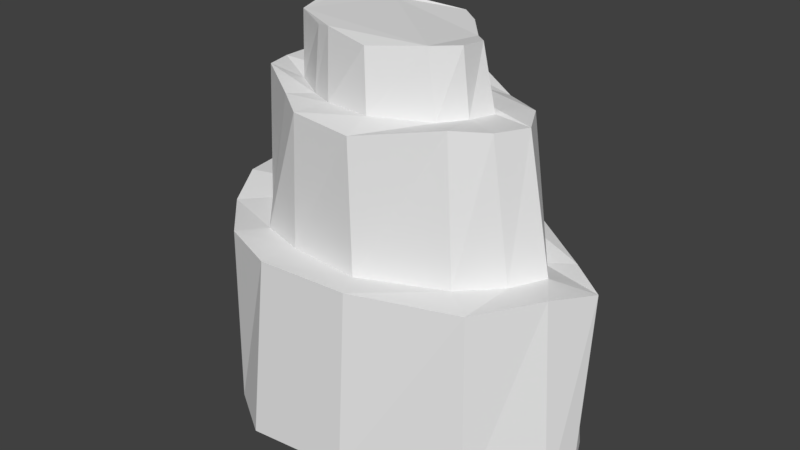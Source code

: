 # Source: Cliff2.blend  (saved by Blender 2.79.0; exported with 4.5.12 LTS)
import bpy
from mathutils import Matrix  # noqa: F401  (used for matrix-valued properties, if any)

bpy.ops.wm.read_factory_settings(use_empty=True)
scene = bpy.context.scene
scene.name = 'Scene'

# ---- collections
col_collection_1 = bpy.data.collections.new('Collection 1'); scene.collection.children.link(col_collection_1)

# ---- world
world_world = bpy.data.worlds.new('World'); scene.world = world_world
world_world.color = (0.05088, 0.05088, 0.05088)
world_world.use_sun_shadow = False
world_world.sun_shadow_jitter_overblur = 0.0
world_world.cycles.sampling_method = 'MANUAL'

# ---- meshes
me_cylinder_006 = bpy.data.meshes.new('Cylinder.006')
me_cylinder_006.from_pydata([(35.95, -40.71, -5.113), (33.06, -7.595, -4.489), (40.39, -41.74, 4.683), (40.27, -7.775, 1.29), (38.97, -42.24, 9.723), (36.66, -6.506, 9.389), (29.2, -42.68, 18.56), (28.75, -7.897, 18.62), (10.48, -39.91, 26.25), (10.92, -7.892, 24.74), (-8.041, -41.06, 26.99), (-5.99, -8.379, 25.1), (-17.46, -41.34, 20.82), (-16.97, -8.449, 20.72), (-27.23, -42.4, 9.207), (-28.0, -10.02, 10.01), (-33.66, -42.21, 1.456), (-32.06, -8.062, 2.219), (-32.62, -40.54, -7.09), (-33.08, -7.916, -6.564), (-28.12, -40.75, -13.3), (-28.59, -10.31, -14.69), (-23.49, -40.08, -16.77), (-23.04, -9.048, -16.3), (-14.32, -39.99, -17.0), (-13.29, -7.167, -18.44), (-2.449, -39.98, -21.2), (-3.153, -6.106, -21.97), (11.0, -40.02, -21.81), (10.01, -7.757, -20.56), (22.53, -40.67, -15.15), (19.79, -7.983, -14.9), (27.46, -8.895, -3.397), (32.43, -7.261, 2.699), (28.96, -7.737, 8.273), (23.35, -7.462, 14.65), (8.377, -8.244, 19.8), (-5.377, -8.621, 18.25), (-13.86, -8.79, 15.65), (-21.53, -8.601, 7.377), (-23.4, -7.1, 1.715), (-25.06, -8.058, -4.617), (-22.78, -10.29, -9.702), (-17.09, -8.37, -11.8), (-10.63, -6.773, -12.89), (-2.091, -6.225, -15.79), (8.621, -7.721, -17.73), (15.99, -7.218, -12.33), (24.6, 15.82, -3.433), (28.43, 16.29, 3.565), (25.71, 16.39, 8.906), (20.8, 16.81, 13.13), (7.277, 14.36, 19.19), (-4.222, 14.9, 18.29), (-10.61, 15.02, 13.58), (-20.68, 15.97, 6.893), (-22.88, 15.43, 1.049), (-22.85, 15.44, -5.218), (-20.57, 14.46, -9.514), (-17.34, 13.91, -11.65), (-10.61, 15.09, -12.55), (-1.286, 17.46, -13.68), (8.336, 15.29, -14.18), (15.56, 14.14, -10.09), (17.51, 15.86, -0.9501), (20.41, 15.55, 0.9996), (19.1, 15.77, 5.668), (15.85, 15.56, 9.484), (6.184, 15.51, 13.66), (-2.657, 15.12, 12.4), (-7.799, 14.66, 9.854), (-15.09, 14.24, 4.853), (-15.94, 15.35, 0.9712), (-16.73, 15.52, -2.878), (-14.97, 15.25, -6.985), (-11.35, 14.75, -8.537), (-7.652, 15.4, -9.605), (-1.598, 17.21, -10.55), (5.654, 15.62, -11.19), (11.87, 15.28, -7.854), (15.26, 25.94, -1.29), (18.49, 26.61, 1.892), (18.34, 27.02, 6.465), (13.77, 26.57, 8.838), (4.783, 25.64, 12.33), (-4.572, 26.19, 9.913), (-7.869, 25.54, 8.537), (-13.98, 26.22, 5.531), (-15.47, 26.39, 0.8633), (-14.61, 26.32, -2.568), (-13.88, 25.86, -6.124), (-10.13, 25.54, -7.57), (-6.789, 26.34, -8.322), (-2.21, 26.64, -9.405), (6.358, 26.24, -10.15), (10.26, 26.08, -7.158)], [], [(31, 1, 0, 30), (5, 7, 6, 4), (1, 3, 2, 0), (11, 13, 12, 10), (13, 15, 14, 12), (9, 11, 10, 8), (7, 9, 8, 6), (16, 17, 19, 18), (19, 21, 20, 18), (20, 21, 23, 22), (29, 31, 30, 28), (24, 25, 27, 26), (26, 27, 29, 28), (5, 3, 33, 34), (15, 17, 16, 14), (3, 5, 4, 2), (23, 25, 24, 22), (34, 33, 49, 50), (15, 13, 38, 39), (25, 23, 43, 44), (11, 9, 36, 37), (21, 19, 41, 42), (31, 29, 46, 47), (7, 5, 34, 35), (17, 15, 39, 40), (27, 25, 44, 45), (3, 1, 32, 33), (13, 11, 37, 38), (23, 21, 42, 43), (1, 31, 47, 32), (9, 7, 35, 36), (19, 17, 40, 41), (29, 27, 45, 46), (50, 49, 65, 66), (42, 41, 57, 58), (35, 34, 50, 51), (43, 42, 58, 59), (36, 35, 51, 52), (44, 43, 59, 60), (37, 36, 52, 53), (45, 44, 60, 61), (38, 37, 53, 54), (46, 45, 61, 62), (39, 38, 54, 55), (47, 46, 62, 63), (40, 39, 55, 56), (33, 32, 48, 49), (32, 47, 63, 48), (41, 40, 56, 57), (71, 70, 86, 87), (58, 57, 73, 74), (51, 50, 66, 67), (59, 58, 74, 75), (52, 51, 67, 68), (60, 59, 75, 76), (53, 52, 68, 69), (61, 60, 76, 77), (54, 53, 69, 70), (62, 61, 77, 78), (55, 54, 70, 71), (63, 62, 78, 79), (56, 55, 71, 72), (49, 48, 64, 65), (48, 63, 79, 64), (57, 56, 72, 73), (81, 80, 95, 94, 93, 92, 91, 90, 89, 88, 87, 86, 85, 84, 83, 82), (79, 78, 94, 95), (72, 71, 87, 88), (65, 64, 80, 81), (64, 79, 95, 80), (73, 72, 88, 89), (66, 65, 81, 82), (74, 73, 89, 90), (67, 66, 82, 83), (75, 74, 90, 91), (68, 67, 83, 84), (76, 75, 91, 92), (69, 68, 84, 85), (77, 76, 92, 93), (70, 69, 85, 86), (78, 77, 93, 94)])
_uv = me_cylinder_006.uv_layers.new(name='UVMap')
_uv.uv.foreach_set('vector', [30.38, -18.91, 21.57, -19.05, 21.24, -36.4, 29.98, -36.03, 12.11, -18.78, 5.768, -19.55, 6.041, -37.71, 12.92, -37.45, 21.57, -19.05, 16.75, -19.32, 15.64, -37.11, 21.24, -36.4, -12.91, -19.71, -19.08, -19.5, -20.09, -36.65, -14.21, -36.78, -19.08, -19.5, -27.13, -19.91, -28.04, -36.8, -20.09, -36.65, -4.077, -19.56, -12.91, -19.71, -14.21, -36.78, -4.529, -36.29, 5.768, -19.55, -4.077, -19.56, -4.529, -36.29, 6.041, -37.71, -33.28, -36.44, -31.67, -18.67, -36.27, -18.27, -37.7, -35.25, -36.27, -18.27, -41.18, -19.21, -41.7, -35.11, -37.7, -35.25, -41.7, -35.11, -41.18, -19.21, -44.17, -18.42, -44.7, -34.62, 36.26, -18.53, 30.38, -18.91, 29.98, -36.03, 36.91, -35.38, 50.48, -34.48, 48.73, -17.41, 43.1, -17.19, 43.92, -34.86, 43.92, -34.86, 43.1, -17.19, 36.26, -18.53, 36.91, -35.38, -13.9, 20.63, -14.66, 25.25, -17.67, 22.36, -17.64, 18.93, -27.13, -19.91, -31.67, -18.67, -33.28, -36.44, -28.04, -36.8, 16.75, -19.32, 12.11, -18.78, 12.92, -37.45, 15.64, -37.11, -44.17, -18.42, -49.32, -17.19, -49.48, -34.35, -44.7, -34.62, -3.749, -17.15, -0.3181, -16.96, -1.598, -4.547, -4.727, -4.474, -42.25, 1.984, -34.32, 0.4761, -34.39, 3.586, -40.11, 5.03, -43.91, 19.34, -47.53, 15.47, -43.62, 15.31, -41.1, 17.77, -28.27, 1.664, -20.94, 6.603, -23.46, 8.051, -29.94, 4.842, -49.48, 13.07, -49.14, 8.082, -45.06, 9.485, -45.52, 12.59, -28.22, 26.68, -34.12, 26.68, -34.01, 25.04, -29.27, 24.5, -14.82, 14.32, -13.9, 20.63, -17.64, 18.93, -18.33, 14.54, -46.22, 4.507, -42.25, 1.984, -40.11, 5.03, -42.51, 7.16, -40.5, 23.9, -44.2, 19.66, -41.55, 17.84, -38.43, 21.37, -14.66, 25.25, -19.47, 25.68, -21.68, 23.58, -17.67, 22.36, -34.32, 0.4761, -28.27, 1.664, -29.94, 4.842, -34.39, 3.586, -47.53, 15.47, -49.48, 13.07, -45.52, 12.59, -43.62, 15.31, -19.47, 25.68, -28.22, 26.68, -29.27, 24.5, -21.68, 23.58, -20.94, 6.603, -14.82, 14.32, -18.33, 14.54, -23.46, 8.051, -49.14, 8.082, -46.22, 4.507, -42.51, 7.16, -45.06, 9.485, -34.12, 26.68, -40.5, 23.9, -38.43, 21.37, -34.01, 25.04, 12.0, 13.31, 11.57, 16.41, 7.347, 15.11, 8.193, 12.72, -43.58, -14.06, -40.5, -13.53, -38.67, -1.338, -41.26, -1.29, -8.178, -16.87, -3.749, -17.15, -4.727, -4.474, -8.095, -4.105, -46.39, -12.27, -43.58, -14.06, -41.26, -1.29, -43.29, -1.058, -16.45, -16.59, -8.178, -16.87, -8.095, -4.105, -15.91, -4.785, -49.48, -10.59, -46.39, -12.27, -43.29, -1.058, -46.56, 0.442, -23.66, -16.09, -16.45, -16.59, -15.91, -4.785, -21.88, -3.925, 21.06, -11.61, 25.62, -10.43, 22.13, 0.442, 17.08, 0.1526, -28.28, -15.81, -23.66, -16.09, -21.88, -3.925, -25.99, -3.424, 15.89, -14.1, 21.06, -11.61, 17.08, 0.1526, 12.59, -2.399, -34.09, -14.8, -28.28, -15.81, -25.99, -3.424, -32.18, -2.106, 11.15, -14.77, 15.89, -14.1, 12.59, -2.399, 8.477, -3.878, -37.04, -13.54, -34.09, -14.8, -32.18, -2.106, -35.44, -1.884, -0.3181, -16.96, 3.874, -17.08, 2.556, -4.156, -1.598, -4.547, 3.874, -17.08, 11.15, -14.77, 8.477, -3.878, 2.556, -4.156, -40.5, -13.53, -37.04, -13.54, -35.44, -1.884, -38.67, -1.338, -39.48, 27.65, -34.88, 27.19, -34.42, 32.89, -37.89, 33.74, -13.86, 7.418, -13.45, 4.861, -10.16, 5.807, -10.7, 8.081, 11.19, 10.02, 12.0, 13.31, 8.193, 12.72, 7.916, 10.12, -13.21, 9.351, -13.86, 7.418, -10.7, 8.081, -9.704, 9.9, 7.014, 3.386, 11.19, 10.02, 7.916, 10.12, 4.9, 5.518, -10.61, 11.84, -13.21, 9.351, -9.704, 9.9, -8.449, 11.51, 1.734, 0.4761, 7.014, 3.386, 4.9, 5.518, 0.698, 3.487, -6.414, 14.61, -9.977, 11.02, -7.805, 10.76, -5.542, 13.21, -2.405, 0.6598, 1.734, 0.4761, 0.698, 3.487, -2.282, 3.101, -2.43, 17.88, -6.414, 14.61, -5.542, 13.21, -2.625, 15.79, -8.733, 0.4761, -2.405, 0.6598, -2.282, 3.101, -6.904, 3.144, 1.902, 18.49, -2.43, 17.88, -2.625, 15.79, 1.021, 16.33, -11.49, 2.239, -8.733, 0.4761, -6.904, 3.144, -8.619, 4.447, 11.57, 16.41, 7.825, 18.26, 5.518, 15.09, 7.347, 15.11, 7.825, 18.26, 1.902, 18.49, 1.021, 16.33, 5.518, 15.09, -13.45, 4.861, -11.49, 2.239, -8.619, 4.447, -10.16, 5.807, 17.87, 32.34, 16.12, 33.97, 13.43, 36.97, 11.35, 38.48, 6.882, 37.98, 4.503, 37.35, 2.698, 37.01, 0.7762, 36.15, 0.4815, 34.26, 0.07017, 32.46, 0.8968, 30.04, 4.133, 28.53, 5.909, 27.86, 10.83, 26.72, 15.51, 28.65, 17.87, 29.94, -10.22, 28.03, -6.697, 29.13, -8.622, 34.37, -11.09, 33.68, -41.42, 28.59, -39.48, 27.65, -37.89, 33.74, -40.39, 34.26, -16.57, 26.82, -14.84, 27.41, -15.02, 32.8, -17.41, 32.64, -14.84, 27.41, -10.22, 28.03, -11.09, 33.68, -15.02, 32.8, -43.42, 29.04, -41.42, 28.59, -40.39, 34.26, -42.2, 34.66, -19.11, 26.89, -16.57, 26.82, -17.41, 32.64, -19.81, 32.74, -45.71, 29.5, -43.42, 29.04, -42.2, 34.66, -44.1, 34.85, -21.72, 26.72, -19.11, 26.89, -19.81, 32.74, -22.5, 32.52, -47.73, 29.97, -45.71, 29.5, -44.1, 34.85, -46.12, 35.43, -27.22, 26.77, -21.72, 26.72, -22.5, 32.52, -27.54, 32.15, -49.48, 31.01, -47.73, 29.97, -46.12, 35.43, -47.63, 36.48, -31.88, 27.01, -27.22, 26.77, -27.54, 32.15, -32.53, 32.98, -3.299, 31.02, 0.03612, 31.08, -1.999, 36.48, -4.386, 35.87, -34.88, 27.19, -31.88, 27.01, -32.53, 32.98, -34.42, 32.89, -6.697, 29.13, -3.299, 31.02, -4.386, 35.87, -8.622, 34.37])
me_cylinder_006.use_remesh_preserve_volume = False
me_cylinder_006.use_remesh_preserve_attributes = False
me_cylinder_006.use_mirror_vertex_groups = False
me_cylinder_006.update()

# ---- objects
ob_cylinder_006 = bpy.data.objects.new('Cylinder.006', me_cylinder_006)

# ---- transforms, parenting, visibility, modifiers, constraints
ob_cylinder_006.location = (-0.21, -0.1633, 35.37)
ob_cylinder_006.rotation_euler = (1.571, 2.22e-16, 2.22e-16)
ob_cylinder_006.lineart.crease_threshold = 0.0

# ---- collection membership
col_collection_1.objects.link(ob_cylinder_006)

# ---- scene / render settings (as saved in the file)
scene.frame_start = 1; scene.frame_end = 250; scene.frame_set(1)
scene.render.engine = 'BLENDER_EEVEE_NEXT'
scene.render.resolution_percentage = 50
scene.render.dither_intensity = 0.0
scene.cycles.use_denoising = False
scene.cycles.samples = 128
scene.cycles.sampling_pattern = 'TABULATED_SOBOL'
scene.cycles.use_adaptive_sampling = False
scene.cycles.use_light_tree = False
scene.cycles.blur_glossy = 0.0
scene.cycles.sample_clamp_indirect = 0.0
scene.view_settings.view_transform = 'Standard'
bpy.context.view_layer.update()

# ---- added for rendering (the .blend has no active camera and no usable light): camera, sun
cam_auto = bpy.data.cameras.new('AutoCamera')
cam_auto.lens = 50.0
cam_auto.sensor_width = 36.0
cam_auto.clip_end = 1832.69
ob_auto_camera = bpy.data.objects.new('AutoCamera', cam_auto)
scene.collection.objects.link(ob_auto_camera)
ob_auto_camera.location = (107.586, -127.986, 111.082)
ob_auto_camera.rotation_euler = (1.09748, -7.21219e-08, 0.694738)
scene.camera = ob_auto_camera
light_auto_sun = bpy.data.lights.new('AutoSun', 'SUN')
light_auto_sun.energy = 3.0
light_auto_sun.angle = 0.0523599
ob_auto_sun = bpy.data.objects.new('AutoSun', light_auto_sun)
scene.collection.objects.link(ob_auto_sun)
ob_auto_sun.rotation_euler = (0.872665, 0.174533, 0.523599)
bpy.context.view_layer.update()
